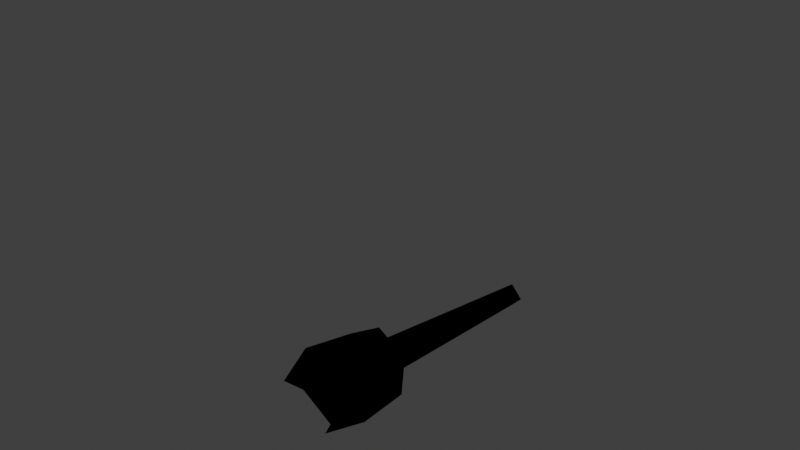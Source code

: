 # Source: torch_lit.blend  (saved by Blender 5.2.45; exported with 4.5.12 LTS)
import bpy
from mathutils import Matrix  # noqa: F401  (used for matrix-valued properties, if any)

bpy.ops.wm.read_factory_settings(use_empty=True)
scene = bpy.context.scene
scene.name = 'Scene'

# ---- images (referenced by path relative to the original .blend; pixels are not part of the script)
import os
ASSET_DIR = os.environ.get("B2B_ASSET_DIR", "")  # directory of the original .blend (textures are referenced by path, not embedded)
HERE = os.path.dirname(os.path.abspath(__file__))  # packed textures are extracted next to this script under _unpacked/

def load_image(name, relpath, width, height, colorspace="sRGB"):
    """Load a texture the original file referenced (path relative to the .blend, or extracted next to this script)."""
    p = next((c for c in (os.path.join(HERE, relpath), os.path.join(ASSET_DIR, relpath)) if relpath and os.path.exists(c)), "")
    if p:
        img = bpy.data.images.load(p, check_existing=True)
        img.name = name
    else:  # same state as the original file: an image datablock whose file is absent (Cycles renders it pink)
        img = bpy.data.images.new(name, width, height)
        img.source = "FILE"
        img.filepath = "//" + (relpath or name)
    img.colorspace_settings.name = colorspace
    return img
img_tex_torch_2_png = load_image('tex_torch_2.png', '_unpacked/tex_torch_2.645d16fd.png', 256, 256, 'sRGB')

# ---- materials (node trees are filled in below, after node groups)
mat_mat_torch_2 = bpy.data.materials.new('mat_torch_2')
mat_mat_torch_2.alpha_threshold = 0.0
mat_mat_torch_2.use_backface_culling_lightprobe_volume = False
mat_mat_torch_2.use_transparent_shadow = False
mat_mat_torch_2.roughness = 0.5
mat_mat_torch_2.specular_intensity = 0.0
mat_torch_simulated_fire = bpy.data.materials.new('Torch Simulated Fire')

# ---- material node trees
mat_mat_torch_2.use_nodes = True; mat_mat_torch_2.node_tree.nodes.clear()
_N = mat_mat_torch_2.node_tree.nodes; _L = mat_mat_torch_2.node_tree.links
n0 = _N.new('ShaderNodeOutputMaterial'); n0.name = 'Material Output'; n0.location = (423, 93)
n0.target = 'EEVEE'
n1 = _N.new('ShaderNodeBsdfPrincipled'); n1.name = 'Principled BSDF'; n1.location = (-31, 199)
n1.subsurface_method = 'BURLEY'
n1.inputs[2].default_value = 0.75
n1.inputs[13].default_value = 0.0
n1.inputs[27].default_value = (0.0, 0.0, 0.0, 1.0)
n2 = _N.new('ShaderNodeTexImage'); n2.name = 'Image Texture.001'; n2.location = (-427, 167)
n2.image = img_tex_torch_2_png
_L.new(n1.outputs[0], n0.inputs[0])
_L.new(n2.outputs[0], n1.inputs[0])
n0.is_active_output = True
mat_torch_simulated_fire.use_nodes = True; mat_torch_simulated_fire.node_tree.nodes.clear()
_N = mat_torch_simulated_fire.node_tree.nodes; _L = mat_torch_simulated_fire.node_tree.links
n0 = _N.new('ShaderNodeVolumePrincipled'); n0.name = 'Principled Volume'; n0.location = (0, 0)
n0.inputs[0].default_value = (0.12, 0.045, 0.006, 1.0)
n0.inputs[3].default_value = ''
n0.inputs[10].default_value = 1400.0
n1 = _N.new('ShaderNodeAttribute'); n1.name = 'Attribute'; n1.location = (0, 0)
n1.attribute_name = 'flame'
n2 = _N.new('ShaderNodeMath'); n2.name = 'Math'; n2.location = (0, 0)
n2.operation = 'MULTIPLY'
n2.inputs[1].default_value = 16.0
n3 = _N.new('ShaderNodeOutputMaterial'); n3.name = 'Material Output'; n3.location = (0, 0)
n4 = _N.new('ShaderNodeValToRGB'); n4.name = 'Color Ramp'; n4.location = (0, 0)
while len(n4.color_ramp.elements) > 1: n4.color_ramp.elements.remove(n4.color_ramp.elements[-1])
n4.color_ramp.elements[0].position = 0.0; n4.color_ramp.elements[0].color = (1.0, 0.035, 0.001, 1.0)
_e = n4.color_ramp.elements.new(0.3); _e.color = (1.0, 0.18, 0.002, 1.0)
_e = n4.color_ramp.elements.new(0.8); _e.color = (1.0, 0.55, 0.035, 1.0)
n5 = _N.new('ShaderNodeVolumeInfo'); n5.name = 'Volume Info'; n5.location = (0, 0)
n6 = _N.new('ShaderNodeMath'); n6.name = 'Math.001'; n6.location = (0, 0)
n6.operation = 'MULTIPLY'
n6.inputs[1].default_value = 6.0
n7 = _N.new('ShaderNodeMapRange'); n7.name = 'Map Range'; n7.location = (0, 0)
n7.inputs[1].default_value = 0.72
n7.inputs[2].default_value = 0.98
_L.new(n0.outputs[0], n3.inputs[1])
_L.new(n2.outputs[0], n0.inputs[6])
_L.new(n4.outputs[0], n0.inputs[7])
_L.new(n6.outputs[0], n0.inputs[2])
_L.new(n5.outputs[2], n7.inputs[0])
_L.new(n7.outputs[0], n2.inputs[0])
_L.new(n7.outputs[0], n6.inputs[0])
_L.new(n7.outputs[0], n4.inputs[0])
n3.is_active_output = True

# ---- world
world_world = bpy.data.worlds.new('World'); scene.world = world_world
world_world.use_nodes = True; world_world.node_tree.nodes.clear()
_N = world_world.node_tree.nodes; _L = world_world.node_tree.links
n0 = _N.new('ShaderNodeOutputWorld'); n0.name = 'World Output'; n0.location = (200, 100)
n1 = _N.new('ShaderNodeBackground'); n1.name = 'Background'; n1.location = (-200, 100)
n1.inputs[0].default_value = (0.05088, 0.05088, 0.05088, 1.0)
_L.new(n1.outputs[0], n0.inputs[0])
n0.is_active_output = True
world_world.color = (0.05088, 0.05088, 0.05088)
world_world.sun_shadow_jitter_overblur = 0.0

# ---- meshes
me_torch_2 = bpy.data.meshes.new('torch_2')
me_torch_2.from_pydata([(-0.1931, -0.000154, 2.017), (-8.14e-09, 0.193, 2.017), (0.0, -0.0001539, 0.08356), (8.14e-09, -0.1933, 2.017), (0.1931, -0.0001539, 2.017), (-0.1122, -0.000154, 0.1799), (-4.727e-09, 0.112, 0.1799), (0.1122, -0.0001539, 0.1799), (4.727e-09, -0.1123, 0.1799), (-0.1587, 0.2747, 2.052), (-0.1829, 0.3166, 2.531), (0.1587, 0.2747, 2.052), (0.1829, 0.3166, 2.531), (0.3174, -0.000154, 2.052), (0.3658, -0.000154, 2.531), (0.1587, -0.275, 2.052), (0.1829, -0.3169, 2.531), (-0.1587, -0.275, 2.052), (-0.1829, -0.3169, 2.531), (-0.3174, -0.000154, 2.052), (-0.3658, -0.000154, 2.531), (-2.589e-09, -0.000154, 1.917), (-0.1586, 0.2745, 2.531), (0.1586, 0.2745, 2.531), (0.3172, -0.000154, 2.531), (0.1586, -0.2748, 2.531), (-1.317e-09, -0.000154, 2.049), (-0.1586, -0.2748, 2.531), (-0.3172, -0.0001534, 2.531), (0.2561, 0.1477, 2.774), (-1.308e-06, -0.2959, 2.774), (-0.2561, 0.1477, 2.774)], [], [(5, 0, 1, 6), (6, 1, 4, 7), (7, 4, 3, 8), (8, 3, 0, 5), (2, 8, 5), (2, 7, 8), (2, 6, 7), (2, 5, 6), (9, 10, 12, 11), (11, 12, 14, 13), (13, 14, 16, 15), (15, 16, 18, 17), (17, 18, 20, 19), (19, 20, 10, 9), (15, 17, 21), (11, 13, 21), (17, 19, 21), (9, 11, 21), (13, 15, 21), (19, 9, 21), (26, 23, 22), (26, 24, 23), (26, 25, 24), (26, 27, 25), (26, 28, 27), (26, 22, 28), (12, 10, 22, 23), (25, 27, 30), (16, 14, 24, 25), (28, 22, 31), (20, 18, 27, 28), (24, 14, 29), (16, 25, 30), (10, 20, 31), (22, 10, 31), (18, 16, 30), (27, 18, 30), (23, 24, 29), (12, 23, 29), (14, 12, 29), (20, 28, 31)])
me_torch_2.polygons.foreach_set('use_smooth', [True] * 41)
_uv = me_torch_2.uv_layers.new(name='UV_bake')
_uv.uv.foreach_set('vector', [0.7536, 0.2795, 0.7536, 0.9813, 0.6801, 0.9813, 0.6801, 0.258, 0.9873, 0.258, 0.9873, 0.9813, 0.9049, 0.9813, 0.9049, 0.2795, 0.9049, 0.2795, 0.9049, 0.9813, 0.8333, 0.9813, 0.8333, 0.258, 0.8333, 0.258, 0.8333, 0.9813, 0.7536, 0.9813, 0.7536, 0.2795, 0.7536, 0.22, 0.8333, 0.258, 0.7536, 0.2795, 0.9049, 0.22, 0.9049, 0.2795, 0.8333, 0.258, 0.9049, 0.22, 0.9873, 0.258, 0.9049, 0.2795, 0.7536, 0.22, 0.7536, 0.2795, 0.6801, 0.258, 0.4744, 0.4887, 0.6671, 0.5971, 0.5813, 0.7869, 0.4545, 0.6357, 0.4545, 0.6357, 0.5813, 0.7869, 0.4532, 0.9017, 0.401, 0.7114, 0.401, 0.7114, 0.4532, 0.9017, 0.3095, 0.9187, 0.3343, 0.7324, 0.3343, 0.7324, 0.3095, 0.9187, 0.1852, 0.8446, 0.2711, 0.7032, 0.2711, 0.7032, 0.1852, 0.8446, 0.1033, 0.7106, 0.2252, 0.6277, 0.2252, 0.6277, 0.1033, 0.7106, 0.0588, 0.558, 0.2128, 0.4904, 0.3343, 0.7324, 0.2711, 0.7032, 0.3391, 0.5814, 0.4545, 0.6357, 0.401, 0.7114, 0.3391, 0.5814, 0.2711, 0.7032, 0.2252, 0.6277, 0.3391, 0.5814, 0.4744, 0.4887, 0.4545, 0.6357, 0.3391, 0.5814, 0.401, 0.7114, 0.3343, 0.7324, 0.3391, 0.5814, 0.2252, 0.6277, 0.2128, 0.4904, 0.3391, 0.5814, 0.193, 0.244, 0.3491, 0.1398, 0.3491, 0.3483, 0.193, 0.244, 0.193, 0.03559, 0.3491, 0.1398, 0.193, 0.244, 0.0368, 0.1398, 0.193, 0.03559, 0.193, 0.244, 0.0368, 0.3483, 0.0368, 0.1398, 0.193, 0.244, 0.193, 0.4525, 0.0368, 0.3483, 0.193, 0.244, 0.3491, 0.3483, 0.193, 0.4525, 0.3731, 0.1238, 0.3731, 0.3642, 0.3491, 0.3483, 0.3491, 0.1398, 0.0368, 0.1398, 0.0368, 0.3483, 0.005322, 0.244, 0.01287, 0.1238, 0.193, 0.003648, 0.193, 0.03559, 0.0368, 0.1398, 0.193, 0.4525, 0.3491, 0.3483, 0.2965, 0.4384, 0.193, 0.4844, 0.01287, 0.3642, 0.0368, 0.3483, 0.193, 0.4525, 0.193, 0.03559, 0.193, 0.003648, 0.2965, 0.04968, 0.01287, 0.1238, 0.0368, 0.1398, 0.005322, 0.244, 0.0588, 0.558, 0.1033, 0.7106, 0.004201, 0.6738, 0.3491, 0.3483, 0.3731, 0.3642, 0.2965, 0.4384, 0.1852, 0.8446, 0.3095, 0.9187, 0.2101, 0.9921, 0.0368, 0.3483, 0.01287, 0.3642, 0.005322, 0.244, 0.3491, 0.1398, 0.193, 0.03559, 0.2965, 0.04968, 0.3731, 0.1238, 0.3491, 0.1398, 0.2965, 0.04968, 0.4532, 0.9017, 0.5813, 0.7869, 0.575, 0.9581, 0.193, 0.4844, 0.193, 0.4525, 0.2965, 0.4384])
me_torch_2.materials.append(mat_mat_torch_2)
me_torch_2.use_remesh_preserve_volume = False
me_torch_2.use_remesh_preserve_attributes = False
me_torch_2.use_mirror_vertex_groups = False
me_torch_2.update()
me_plane = bpy.data.meshes.new('Plane')
me_plane.from_pydata([(-1.0, -1.0, 0.0), (1.0, -1.0, 0.0), (-1.0, 1.0, 0.0), (1.0, 1.0, 0.0)], [], [(0, 1, 3, 2)])
_uv = me_plane.uv_layers.new(name='UVMap')
_uv.uv.foreach_set('vector', [0.0, 0.0, 1.0, 0.0, 1.0, 1.0, 0.0, 1.0])
me_plane.update()
me_sphere = bpy.data.meshes.new('Sphere')
me_sphere.from_pydata([(0.0, 0.0, 0.065), (0.0, 0.09701, 0.02487), (0.0, 0.105, 0.0), (0.0, 0.09701, -0.02487), (0.0, 0.04018, -0.06005), (0.0, 0.0, -0.065), (0.01172, 0.03712, 0.06005), (0.02165, 0.06859, 0.04596), (0.02828, 0.08962, 0.02487), (0.03061, 0.09701, 0.0), (0.02828, 0.08962, -0.02487), (0.02165, 0.06859, -0.04596), (0.01172, 0.03712, -0.06005), (0.02165, 0.02841, 0.06005), (0.04, 0.0525, 0.04596), (0.05226, 0.06859, 0.02487), (0.05657, 0.07425, 0.0), (0.05226, 0.06859, -0.02487), (0.04, 0.0525, -0.04596), (0.02165, 0.02841, -0.06005), (0.02828, 0.01538, 0.06005), (0.05226, 0.02841, 0.04596), (0.06828, 0.03712, 0.02487), (0.07391, 0.04018, 0.0), (0.06828, 0.03712, -0.02487), (0.05226, 0.02841, -0.04596), (0.02828, 0.01538, -0.06005), (0.03061, -4.694e-09, 0.06005), (0.05657, -9.388e-09, 0.04596), (0.07391, -1.252e-08, 0.02487), (0.08, -1.565e-08, 0.0), (0.07391, -1.252e-08, -0.02487), (0.05657, -9.388e-09, -0.04596), (0.03061, -4.694e-09, -0.06005), (0.02828, -0.01538, 0.06005), (0.05226, -0.02841, 0.04596), (0.06828, -0.03712, 0.02487), (0.07391, -0.04018, 0.0), (0.06828, -0.03712, -0.02487), (0.05226, -0.02841, -0.04596), (0.02828, -0.01538, -0.06005), (0.02165, -0.02841, 0.06005), (0.04, -0.0525, 0.04596), (0.05226, -0.06859, 0.02487), (0.05657, -0.07425, 0.0), (0.05226, -0.06859, -0.02487), (0.04, -0.0525, -0.04596), (0.02165, -0.02841, -0.06005), (0.01172, -0.03712, 0.06005), (0.02165, -0.06859, 0.04596), (0.02828, -0.08962, 0.02487), (0.03061, -0.09701, 0.0), (0.02828, -0.08962, -0.02487), (0.02165, -0.06859, -0.04596), (0.01172, -0.03712, -0.06005), (-9.537e-09, -0.04018, 0.06005), (-1.788e-08, -0.07425, 0.04596), (-1.907e-08, -0.09701, 0.02487), (-2.861e-08, -0.105, 0.0), (-1.907e-08, -0.09701, -0.02487), (-1.788e-08, -0.07425, -0.04596), (-9.537e-09, -0.04018, -0.06005), (-0.01172, -0.03712, 0.06005), (-0.02165, -0.06859, 0.04596), (-0.02828, -0.08962, 0.02487), (-0.03061, -0.09701, 0.0), (-0.02828, -0.08962, -0.02487), (-0.02165, -0.06859, -0.04596), (-0.01172, -0.03712, -0.06005), (-0.02165, -0.02841, 0.06005), (-0.04, -0.0525, 0.04596), (-0.05226, -0.06859, 0.02487), (-0.05657, -0.07425, 0.0), (-0.05226, -0.06859, -0.02487), (-0.04, -0.0525, -0.04596), (-0.02165, -0.02841, -0.06005), (-0.02828, -0.01538, 0.06005), (-0.05226, -0.02841, 0.04596), (-0.06828, -0.03712, 0.02487), (-0.07391, -0.04018, 0.0), (-0.06828, -0.03712, -0.02487), (-0.05226, -0.02841, -0.04596), (-0.02828, -0.01538, -0.06005), (-0.03061, 1.878e-08, 0.06005), (-0.05657, 3.442e-08, 0.04596), (-0.07391, 3.755e-08, 0.02487), (-0.08, 5.32e-08, 0.0), (-0.07391, 3.755e-08, -0.02487), (-0.05657, 3.442e-08, -0.04596), (-0.03061, 1.878e-08, -0.06005), (-0.02828, 0.01538, 0.06005), (-0.05226, 0.02841, 0.04596), (-0.06828, 0.03712, 0.02487), (-0.07391, 0.04018, 0.0), (-0.06828, 0.03712, -0.02487), (-0.05226, 0.02841, -0.04596), (-0.02828, 0.01538, -0.06005), (-0.02165, 0.02841, 0.06005), (-0.04, 0.0525, 0.04596), (-0.05226, 0.06859, 0.02487), (-0.05657, 0.07425, 0.0), (-0.05226, 0.06859, -0.02487), (-0.04, 0.0525, -0.04596), (-0.02165, 0.02841, -0.06005), (-0.01172, 0.03712, 0.06005), (-0.02165, 0.06859, 0.04596), (-0.02828, 0.08962, 0.02487), (-0.03061, 0.09701, 0.0), (-0.02828, 0.08962, -0.02487), (-0.02165, 0.06859, -0.04596), (-0.01172, 0.03712, -0.06005), (1.907e-08, 0.04018, 0.06005), (3.576e-08, 0.07425, 0.04596), (3.576e-08, 0.07425, -0.04596)], [], [(5, 4, 12), (113, 3, 10, 11), (2, 1, 8, 9), (112, 111, 6, 7), (4, 113, 11, 12), (3, 2, 9, 10), (1, 112, 7, 8), (111, 0, 6), (7, 6, 13, 14), (12, 11, 18, 19), (10, 9, 16, 17), (8, 7, 14, 15), (6, 0, 13), (5, 12, 19), (11, 10, 17, 18), (9, 8, 15, 16), (19, 18, 25, 26), (17, 16, 23, 24), (15, 14, 21, 22), (13, 0, 20), (5, 19, 26), (18, 17, 24, 25), (16, 15, 22, 23), (14, 13, 20, 21), (20, 0, 27), (5, 26, 33), (25, 24, 31, 32), (23, 22, 29, 30), (21, 20, 27, 28), (26, 25, 32, 33), (24, 23, 30, 31), (22, 21, 28, 29), (32, 31, 38, 39), (30, 29, 36, 37), (28, 27, 34, 35), (33, 32, 39, 40), (31, 30, 37, 38), (29, 28, 35, 36), (27, 0, 34), (5, 33, 40), (40, 39, 46, 47), (38, 37, 44, 45), (36, 35, 42, 43), (34, 0, 41), (5, 40, 47), (39, 38, 45, 46), (37, 36, 43, 44), (35, 34, 41, 42), (45, 44, 51, 52), (43, 42, 49, 50), (41, 0, 48), (5, 47, 54), (46, 45, 52, 53), (44, 43, 50, 51), (42, 41, 48, 49), (47, 46, 53, 54), (5, 54, 61), (53, 52, 59, 60), (51, 50, 57, 58), (49, 48, 55, 56), (54, 53, 60, 61), (52, 51, 58, 59), (50, 49, 56, 57), (48, 0, 55), (58, 57, 64, 65), (56, 55, 62, 63), (61, 60, 67, 68), (59, 58, 65, 66), (57, 56, 63, 64), (55, 0, 62), (5, 61, 68), (60, 59, 66, 67), (68, 67, 74, 75), (66, 65, 72, 73), (64, 63, 70, 71), (62, 0, 69), (5, 68, 75), (67, 66, 73, 74), (65, 64, 71, 72), (63, 62, 69, 70), (71, 70, 77, 78), (69, 0, 76), (5, 75, 82), (74, 73, 80, 81), (72, 71, 78, 79), (70, 69, 76, 77), (75, 74, 81, 82), (73, 72, 79, 80), (5, 82, 89), (81, 80, 87, 88), (79, 78, 85, 86), (77, 76, 83, 84), (82, 81, 88, 89), (80, 79, 86, 87), (78, 77, 84, 85), (76, 0, 83), (84, 83, 90, 91), (89, 88, 95, 96), (87, 86, 93, 94), (85, 84, 91, 92), (83, 0, 90), (5, 89, 96), (88, 87, 94, 95), (86, 85, 92, 93), (96, 95, 102, 103), (94, 93, 100, 101), (92, 91, 98, 99), (90, 0, 97), (5, 96, 103), (95, 94, 101, 102), (93, 92, 99, 100), (91, 90, 97, 98), (97, 0, 104), (5, 103, 110), (102, 101, 108, 109), (100, 99, 106, 107), (98, 97, 104, 105), (103, 102, 109, 110), (101, 100, 107, 108), (99, 98, 105, 106), (109, 108, 3, 113), (107, 106, 1, 2), (105, 104, 111, 112), (110, 109, 113, 4), (108, 107, 2, 3), (106, 105, 112, 1), (104, 0, 111), (5, 110, 4)])
_uv = me_sphere.uv_layers.new(name='UVMap')
_uv.uv.foreach_set('vector', [0.7188, 0.0, 0.75, 0.125, 0.6875, 0.125, 0.75, 0.25, 0.75, 0.375, 0.6875, 0.375, 0.6875, 0.25, 0.75, 0.5, 0.75, 0.625, 0.6875, 0.625, 0.6875, 0.5, 0.75, 0.75, 0.75, 0.875, 0.6875, 0.875, 0.6875, 0.75, 0.75, 0.125, 0.75, 0.25, 0.6875, 0.25, 0.6875, 0.125, 0.75, 0.375, 0.75, 0.5, 0.6875, 0.5, 0.6875, 0.375, 0.75, 0.625, 0.75, 0.75, 0.6875, 0.75, 0.6875, 0.625, 0.75, 0.875, 0.7187, 1.0, 0.6875, 0.875, 0.6875, 0.75, 0.6875, 0.875, 0.625, 0.875, 0.625, 0.75, 0.6875, 0.125, 0.6875, 0.25, 0.625, 0.25, 0.625, 0.125, 0.6875, 0.375, 0.6875, 0.5, 0.625, 0.5, 0.625, 0.375, 0.6875, 0.625, 0.6875, 0.75, 0.625, 0.75, 0.625, 0.625, 0.6875, 0.875, 0.6562, 1.0, 0.625, 0.875, 0.6562, 0.0, 0.6875, 0.125, 0.625, 0.125, 0.6875, 0.25, 0.6875, 0.375, 0.625, 0.375, 0.625, 0.25, 0.6875, 0.5, 0.6875, 0.625, 0.625, 0.625, 0.625, 0.5, 0.625, 0.125, 0.625, 0.25, 0.5625, 0.25, 0.5625, 0.125, 0.625, 0.375, 0.625, 0.5, 0.5625, 0.5, 0.5625, 0.375, 0.625, 0.625, 0.625, 0.75, 0.5625, 0.75, 0.5625, 0.625, 0.625, 0.875, 0.5938, 1.0, 0.5625, 0.875, 0.5938, 0.0, 0.625, 0.125, 0.5625, 0.125, 0.625, 0.25, 0.625, 0.375, 0.5625, 0.375, 0.5625, 0.25, 0.625, 0.5, 0.625, 0.625, 0.5625, 0.625, 0.5625, 0.5, 0.625, 0.75, 0.625, 0.875, 0.5625, 0.875, 0.5625, 0.75, 0.5625, 0.875, 0.5312, 1.0, 0.5, 0.875, 0.5312, 0.0, 0.5625, 0.125, 0.5, 0.125, 0.5625, 0.25, 0.5625, 0.375, 0.5, 0.375, 0.5, 0.25, 0.5625, 0.5, 0.5625, 0.625, 0.5, 0.625, 0.5, 0.5, 0.5625, 0.75, 0.5625, 0.875, 0.5, 0.875, 0.5, 0.75, 0.5625, 0.125, 0.5625, 0.25, 0.5, 0.25, 0.5, 0.125, 0.5625, 0.375, 0.5625, 0.5, 0.5, 0.5, 0.5, 0.375, 0.5625, 0.625, 0.5625, 0.75, 0.5, 0.75, 0.5, 0.625, 0.5, 0.25, 0.5, 0.375, 0.4375, 0.375, 0.4375, 0.25, 0.5, 0.5, 0.5, 0.625, 0.4375, 0.625, 0.4375, 0.5, 0.5, 0.75, 0.5, 0.875, 0.4375, 0.875, 0.4375, 0.75, 0.5, 0.125, 0.5, 0.25, 0.4375, 0.25, 0.4375, 0.125, 0.5, 0.375, 0.5, 0.5, 0.4375, 0.5, 0.4375, 0.375, 0.5, 0.625, 0.5, 0.75, 0.4375, 0.75, 0.4375, 0.625, 0.5, 0.875, 0.4687, 1.0, 0.4375, 0.875, 0.4687, 0.0, 0.5, 0.125, 0.4375, 0.125, 0.4375, 0.125, 0.4375, 0.25, 0.375, 0.25, 0.375, 0.125, 0.4375, 0.375, 0.4375, 0.5, 0.375, 0.5, 0.375, 0.375, 0.4375, 0.625, 0.4375, 0.75, 0.375, 0.75, 0.375, 0.625, 0.4375, 0.875, 0.4062, 1.0, 0.375, 0.875, 0.4062, 0.0, 0.4375, 0.125, 0.375, 0.125, 0.4375, 0.25, 0.4375, 0.375, 0.375, 0.375, 0.375, 0.25, 0.4375, 0.5, 0.4375, 0.625, 0.375, 0.625, 0.375, 0.5, 0.4375, 0.75, 0.4375, 0.875, 0.375, 0.875, 0.375, 0.75, 0.375, 0.375, 0.375, 0.5, 0.3125, 0.5, 0.3125, 0.375, 0.375, 0.625, 0.375, 0.75, 0.3125, 0.75, 0.3125, 0.625, 0.375, 0.875, 0.3437, 1.0, 0.3125, 0.875, 0.3437, 0.0, 0.375, 0.125, 0.3125, 0.125, 0.375, 0.25, 0.375, 0.375, 0.3125, 0.375, 0.3125, 0.25, 0.375, 0.5, 0.375, 0.625, 0.3125, 0.625, 0.3125, 0.5, 0.375, 0.75, 0.375, 0.875, 0.3125, 0.875, 0.3125, 0.75, 0.375, 0.125, 0.375, 0.25, 0.3125, 0.25, 0.3125, 0.125, 0.2812, 0.0, 0.3125, 0.125, 0.25, 0.125, 0.3125, 0.25, 0.3125, 0.375, 0.25, 0.375, 0.25, 0.25, 0.3125, 0.5, 0.3125, 0.625, 0.25, 0.625, 0.25, 0.5, 0.3125, 0.75, 0.3125, 0.875, 0.25, 0.875, 0.25, 0.75, 0.3125, 0.125, 0.3125, 0.25, 0.25, 0.25, 0.25, 0.125, 0.3125, 0.375, 0.3125, 0.5, 0.25, 0.5, 0.25, 0.375, 0.3125, 0.625, 0.3125, 0.75, 0.25, 0.75, 0.25, 0.625, 0.3125, 0.875, 0.2812, 1.0, 0.25, 0.875, 0.25, 0.5, 0.25, 0.625, 0.1875, 0.625, 0.1875, 0.5, 0.25, 0.75, 0.25, 0.875, 0.1875, 0.875, 0.1875, 0.75, 0.25, 0.125, 0.25, 0.25, 0.1875, 0.25, 0.1875, 0.125, 0.25, 0.375, 0.25, 0.5, 0.1875, 0.5, 0.1875, 0.375, 0.25, 0.625, 0.25, 0.75, 0.1875, 0.75, 0.1875, 0.625, 0.25, 0.875, 0.2187, 1.0, 0.1875, 0.875, 0.2187, 0.0, 0.25, 0.125, 0.1875, 0.125, 0.25, 0.25, 0.25, 0.375, 0.1875, 0.375, 0.1875, 0.25, 0.1875, 0.125, 0.1875, 0.25, 0.125, 0.25, 0.125, 0.125, 0.1875, 0.375, 0.1875, 0.5, 0.125, 0.5, 0.125, 0.375, 0.1875, 0.625, 0.1875, 0.75, 0.125, 0.75, 0.125, 0.625, 0.1875, 0.875, 0.1562, 1.0, 0.125, 0.875, 0.1562, 0.0, 0.1875, 0.125, 0.125, 0.125, 0.1875, 0.25, 0.1875, 0.375, 0.125, 0.375, 0.125, 0.25, 0.1875, 0.5, 0.1875, 0.625, 0.125, 0.625, 0.125, 0.5, 0.1875, 0.75, 0.1875, 0.875, 0.125, 0.875, 0.125, 0.75, 0.125, 0.625, 0.125, 0.75, 0.0625, 0.75, 0.0625, 0.625, 0.125, 0.875, 0.09375, 1.0, 0.0625, 0.875, 0.09375, 0.0, 0.125, 0.125, 0.0625, 0.125, 0.125, 0.25, 0.125, 0.375, 0.0625, 0.375, 0.0625, 0.25, 0.125, 0.5, 0.125, 0.625, 0.0625, 0.625, 0.0625, 0.5, 0.125, 0.75, 0.125, 0.875, 0.0625, 0.875, 0.0625, 0.75, 0.125, 0.125, 0.125, 0.25, 0.0625, 0.25, 0.0625, 0.125, 0.125, 0.375, 0.125, 0.5, 0.0625, 0.5, 0.0625, 0.375, 0.03125, 0.0, 0.0625, 0.125, 0.0, 0.125, 0.0625, 0.25, 0.0625, 0.375, 0.0, 0.375, 0.0, 0.25, 0.0625, 0.5, 0.0625, 0.625, 0.0, 0.625, 0.0, 0.5, 0.0625, 0.75, 0.0625, 0.875, 0.0, 0.875, 0.0, 0.75, 0.0625, 0.125, 0.0625, 0.25, 0.0, 0.25, 0.0, 0.125, 0.0625, 0.375, 0.0625, 0.5, 0.0, 0.5, 0.0, 0.375, 0.0625, 0.625, 0.0625, 0.75, 0.0, 0.75, 0.0, 0.625, 0.0625, 0.875, 0.03125, 1.0, 0.0, 0.875, 1.0, 0.75, 1.0, 0.875, 0.9375, 0.875, 0.9375, 0.75, 1.0, 0.125, 1.0, 0.25, 0.9375, 0.25, 0.9375, 0.125, 1.0, 0.375, 1.0, 0.5, 0.9375, 0.5, 0.9375, 0.375, 1.0, 0.625, 1.0, 0.75, 0.9375, 0.75, 0.9375, 0.625, 1.0, 0.875, 0.9687, 1.0, 0.9375, 0.875, 0.9687, 0.0, 1.0, 0.125, 0.9375, 0.125, 1.0, 0.25, 1.0, 0.375, 0.9375, 0.375, 0.9375, 0.25, 1.0, 0.5, 1.0, 0.625, 0.9375, 0.625, 0.9375, 0.5, 0.9375, 0.125, 0.9375, 0.25, 0.875, 0.25, 0.875, 0.125, 0.9375, 0.375, 0.9375, 0.5, 0.875, 0.5, 0.875, 0.375, 0.9375, 0.625, 0.9375, 0.75, 0.875, 0.75, 0.875, 0.625, 0.9375, 0.875, 0.9062, 1.0, 0.875, 0.875, 0.9062, 0.0, 0.9375, 0.125, 0.875, 0.125, 0.9375, 0.25, 0.9375, 0.375, 0.875, 0.375, 0.875, 0.25, 0.9375, 0.5, 0.9375, 0.625, 0.875, 0.625, 0.875, 0.5, 0.9375, 0.75, 0.9375, 0.875, 0.875, 0.875, 0.875, 0.75, 0.875, 0.875, 0.8437, 1.0, 0.8125, 0.875, 0.8437, 0.0, 0.875, 0.125, 0.8125, 0.125, 0.875, 0.25, 0.875, 0.375, 0.8125, 0.375, 0.8125, 0.25, 0.875, 0.5, 0.875, 0.625, 0.8125, 0.625, 0.8125, 0.5, 0.875, 0.75, 0.875, 0.875, 0.8125, 0.875, 0.8125, 0.75, 0.875, 0.125, 0.875, 0.25, 0.8125, 0.25, 0.8125, 0.125, 0.875, 0.375, 0.875, 0.5, 0.8125, 0.5, 0.8125, 0.375, 0.875, 0.625, 0.875, 0.75, 0.8125, 0.75, 0.8125, 0.625, 0.8125, 0.25, 0.8125, 0.375, 0.75, 0.375, 0.75, 0.25, 0.8125, 0.5, 0.8125, 0.625, 0.75, 0.625, 0.75, 0.5, 0.8125, 0.75, 0.8125, 0.875, 0.75, 0.875, 0.75, 0.75, 0.8125, 0.125, 0.8125, 0.25, 0.75, 0.25, 0.75, 0.125, 0.8125, 0.375, 0.8125, 0.5, 0.75, 0.5, 0.75, 0.375, 0.8125, 0.625, 0.8125, 0.75, 0.75, 0.75, 0.75, 0.625, 0.8125, 0.875, 0.7812, 1.0, 0.75, 0.875, 0.7812, 0.0, 0.8125, 0.125, 0.75, 0.125])
me_sphere.update()
me_cube = bpy.data.meshes.new('Cube')
me_cube.from_pydata([(-0.32, -0.32, -0.52), (-0.32, -0.32, 0.52), (-0.32, 0.32, -0.52), (-0.32, 0.32, 0.52), (0.32, -0.32, -0.52), (0.32, -0.32, 0.52), (0.32, 0.32, -0.52), (0.32, 0.32, 0.52)], [], [(0, 1, 3, 2), (2, 3, 7, 6), (6, 7, 5, 4), (4, 5, 1, 0), (2, 6, 4, 0), (7, 3, 1, 5)])
_uv = me_cube.uv_layers.new(name='UVMap')
_uv.uv.foreach_set('vector', [0.375, 0.0, 0.625, 0.0, 0.625, 0.25, 0.375, 0.25, 0.375, 0.25, 0.625, 0.25, 0.625, 0.5, 0.375, 0.5, 0.375, 0.5, 0.625, 0.5, 0.625, 0.75, 0.375, 0.75, 0.375, 0.75, 0.625, 0.75, 0.625, 1.0, 0.375, 1.0, 0.125, 0.5, 0.375, 0.5, 0.375, 0.75, 0.125, 0.75, 0.625, 0.5, 0.875, 0.5, 0.875, 0.75, 0.625, 0.75])
me_cube.materials.append(mat_torch_simulated_fire)
me_cube.update()

# ---- objects
ob_torch_2 = bpy.data.objects.new('torch_2', me_torch_2)
ob_plane = bpy.data.objects.new('Plane', me_plane)
ob_fire_source = bpy.data.objects.new('Fire_Source', me_sphere)
ob_fire_domain = bpy.data.objects.new('Fire_Domain', me_cube)
ob_fire_turbulence = bpy.data.objects.new('Fire_Turbulence', None)

# ---- transforms, parenting, visibility, modifiers, constraints
ob_torch_2.location = (0.0, 0.4846, 0.02818)
ob_torch_2.rotation_euler = (6.431e-07, 1.448, -1.571)
ob_torch_2.scale = (0.35, 0.35, 0.35)
ob_torch_2.lineart.crease_threshold = 0.0
ob_plane.location = (0.0, 0.0, 0.0)
ob_plane.scale = (0.5, 0.5, 1.0)
ob_plane.hide_render = True
ob_fire_source.location = (0.0, -0.405, 0.18)
ob_fire_source.hide_render = True
_m = ob_fire_source.modifiers.new('Fire Flow', 'FLUID')
_m.fluid_type = 'FLOW'
ob_fire_domain.location = (0.0, -0.405, 0.58)
ob_fire_domain.display_type = 'WIRE'
_m = ob_fire_domain.modifiers.new('Fire Simulation', 'FLUID')
_m.fluid_type = 'DOMAIN'
ob_fire_turbulence.location = (0.0, -0.405, 0.4)

# ---- collection membership
scene.collection.objects.link(ob_torch_2)
scene.collection.objects.link(ob_plane)
scene.collection.objects.link(ob_fire_source)
scene.collection.objects.link(ob_fire_domain)
scene.collection.objects.link(ob_fire_turbulence)

# ---- scene / render settings (as saved in the file)
scene.frame_start = 1; scene.frame_end = 64; scene.frame_set(33)
scene.render.engine = 'BLENDER_EEVEE_NEXT'
scene.render.bake_bias = 0.0
scene.render.bake_samples = 0
scene.cycles.sampling_pattern = 'TABULATED_SOBOL'
scene.eevee.use_volume_custom_range = False
scene.eevee.fast_gi_thickness_far = 0.0
scene.view_settings.view_transform = 'Standard'
bpy.context.view_layer.update()

# ---- added for rendering (the .blend has no active camera and no usable light): camera, sun
cam_auto = bpy.data.cameras.new('AutoCamera')
cam_auto.lens = 50.0
cam_auto.sensor_width = 36.0
cam_auto.clip_end = 1000.0
ob_auto_camera = bpy.data.objects.new('AutoCamera', cam_auto)
scene.collection.objects.link(ob_auto_camera)
ob_auto_camera.location = (1.67297, -2.13441, 1.84073)
ob_auto_camera.rotation_euler = (1.09748, -7.21219e-08, 0.694738)
scene.camera = ob_auto_camera
light_auto_sun = bpy.data.lights.new('AutoSun', 'SUN')
light_auto_sun.energy = 3.0
light_auto_sun.angle = 0.0523599
ob_auto_sun = bpy.data.objects.new('AutoSun', light_auto_sun)
scene.collection.objects.link(ob_auto_sun)
ob_auto_sun.rotation_euler = (0.872665, 0.174533, 0.523599)
bpy.context.view_layer.update()
